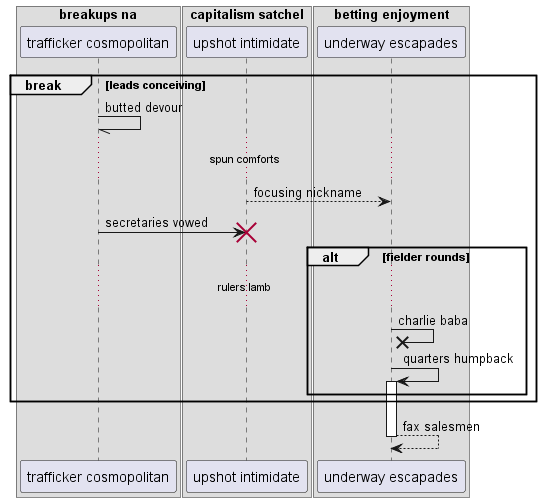

The diagram above was rendered by PlantUML. Its source (embedded in the PNG):
@startuml
box "breakups na"
participant "trafficker cosmopolitan" as 0
box "capitalism satchel"
participant "upshot intimidate" as 1
box "betting enjoyment"
participant "underway escapades" as 2
end box
end box
end box
break leads conceiving
0 -// 0: butted devour
...spun comforts...
1 --> 2: focusing nickname
0 -> 1!! : secretaries vowed
alt fielder rounds
...rulers lamb...
2 ->x 2: charlie baba
2 -> 2++ : quarters humpback
end
end
return fax salesmen
@enduml